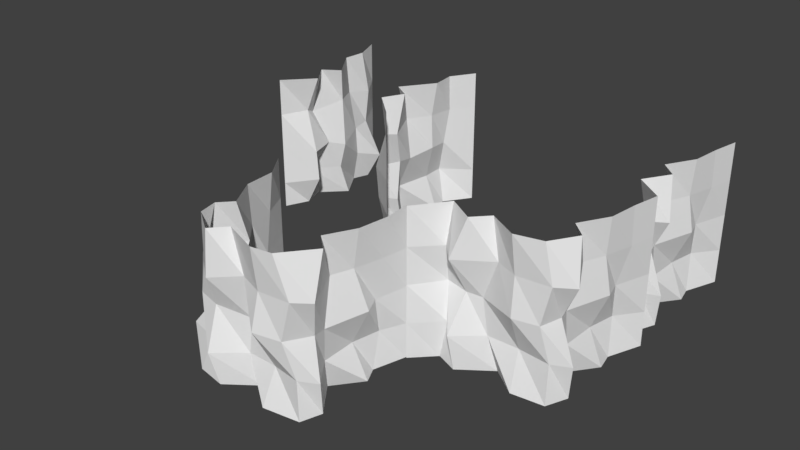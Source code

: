 # Source: Cave_Tiles.blend  (saved by Blender 2.80.75; exported with 4.5.12 LTS)
import bpy
from mathutils import Matrix  # noqa: F401  (used for matrix-valued properties, if any)

bpy.ops.wm.read_factory_settings(use_empty=True)
scene = bpy.context.scene
scene.name = 'Scene'

# ---- collections
col_collection_1 = bpy.data.collections.new('Collection 1'); scene.collection.children.link(col_collection_1)

# ---- world
world_world = bpy.data.worlds.new('World'); scene.world = world_world
world_world.color = (0.05088, 0.05088, 0.05088)
world_world.use_sun_shadow = False
world_world.sun_shadow_jitter_overblur = 0.0

# ---- meshes
me_plane_002 = bpy.data.meshes.new('Plane.002')
me_plane_002.from_pydata([(3.0, -3.0, 0.0), (3.0, 3.0, 0.02834), (2.438, 1.662, 0.0), (2.592, 0.9488, 3.725e-09), (1.786, -0.117, 0.0), (2.694, -1.368, 0.0), (2.33, -2.238, 0.0), (3.0, -3.0, 6.0), (3.0, 3.0, 6.028), (2.739, 1.903, 6.0), (2.588, 0.7131, 6.0), (1.914, -0.4667, 6.0), (2.535, -1.054, 6.0), (1.872, -2.124, 6.0), (2.877, -1.531, 1.39), (2.164, -1.291, 2.94), (2.872, -1.546, 4.387), (2.092, -0.0758, 4.484), (1.983, -0.7093, 2.853), (1.959, -0.4867, 1.399), (2.05, 0.8686, 1.473), (2.683, 0.8944, 2.978), (2.449, 0.8073, 4.46), (2.776, 1.924, 4.484), (2.451, 1.668, 2.931), (2.283, 1.974, 1.495), (3.0, -3.0, 1.462), (3.0, -3.0, 3.0), (3.0, -3.0, 4.488), (2.237, -2.131, 4.473), (1.929, -2.23, 2.952), (2.231, -2.005, 1.499), (3.0, 3.0, 4.476), (3.0, 3.0, 3.006), (3.0, 3.0, 1.462)], [], [(17, 16, 12, 11), (23, 22, 10, 9), (29, 28, 7, 13), (16, 29, 13, 12), (22, 17, 11, 10), (32, 23, 9, 8), (1, 2, 25, 34), (34, 25, 24, 33), (33, 24, 23, 32), (3, 4, 19, 20), (20, 19, 18, 21), (21, 18, 17, 22), (5, 6, 31, 14), (14, 31, 30, 15), (15, 30, 29, 16), (6, 0, 26, 31), (31, 26, 27, 30), (30, 27, 28, 29), (2, 3, 20, 25), (25, 20, 21, 24), (24, 21, 22, 23), (4, 5, 14, 19), (19, 14, 15, 18), (18, 15, 16, 17)])
_uv = me_plane_002.uv_layers.new(name='UVMap')
_uv.uv.foreach_set('vector', [0.0, 0.0, 0.0, 0.0, 0.0, 0.0, 0.0, 0.0, 0.0, 0.0, 0.0, 0.0, 0.0, 0.0, 0.0, 0.0, 0.0, 0.0, 0.0, 0.0, 0.0, 0.0, 0.0, 0.0, 0.0, 0.0, 0.0, 0.0, 0.0, 0.0, 0.0, 0.0, 0.0, 0.0, 0.0, 0.0, 0.0, 0.0, 0.0, 0.0, 0.0, 0.0, 0.0, 0.0, 0.0, 0.0, 0.0, 0.0, 0.0, 0.0, 0.0, 0.0, 0.0, 0.0, 0.0, 0.0, 0.0, 0.0, 0.0, 0.0, 0.0, 0.0, 0.0, 0.0, 0.0, 0.0, 0.0, 0.0, 0.0, 0.0, 0.0, 0.0, 0.0, 0.0, 0.0, 0.0, 0.0, 0.0, 0.0, 0.0, 0.0, 0.0, 0.0, 0.0, 0.0, 0.0, 0.0, 0.0, 0.0, 0.0, 0.0, 0.0, 0.0, 0.0, 0.0, 0.0, 0.0, 0.0, 0.0, 0.0, 0.0, 0.0, 0.0, 0.0, 0.0, 0.0, 0.0, 0.0, 0.0, 0.0, 0.0, 0.0, 0.0, 0.0, 0.0, 0.0, 0.0, 0.0, 0.0, 0.0, 0.0, 0.0, 0.0, 0.0, 0.0, 0.0, 0.0, 0.0, 0.0, 0.0, 0.0, 0.0, 0.0, 0.0, 0.0, 0.0, 0.0, 0.0, 0.0, 0.0, 0.0, 0.0, 0.0, 0.0, 0.0, 0.0, 0.0, 0.0, 0.0, 0.0, 0.0, 0.0, 0.0, 0.0, 0.0, 0.0, 0.0, 0.0, 0.0, 0.0, 0.0, 0.0, 0.0, 0.0, 0.0, 0.0, 0.0, 0.0, 0.0, 0.0, 0.0, 0.0, 0.0, 0.0, 0.0, 0.0, 0.0, 0.0, 0.0, 0.0, 0.0, 0.0, 0.0, 0.0, 0.0, 0.0, 0.0, 0.0, 0.0, 0.0, 0.0, 0.0])
me_plane_002.use_remesh_preserve_volume = False
me_plane_002.use_remesh_preserve_attributes = False
me_plane_002.use_mirror_vertex_groups = False
me_plane_002.update()
me_plane_005 = bpy.data.meshes.new('Plane.005')
me_plane_005.from_pydata([(3.0, 3.0, 0.02834), (2.438, 1.662, 0.0), (2.592, 0.9488, 3.725e-09), (1.786, -0.117, 0.0), (2.694, -1.368, 0.0), (2.33, -2.238, 0.0), (3.0, 3.0, 6.028), (2.739, 1.903, 6.0), (2.588, 0.7131, 6.0), (1.914, -0.4667, 6.0), (2.535, -1.054, 6.0), (1.872, -2.124, 6.0), (2.877, -1.531, 1.39), (2.164, -1.291, 2.94), (2.872, -1.546, 4.387), (2.092, -0.0758, 4.484), (1.983, -0.7093, 2.853), (1.959, -0.4867, 1.399), (2.05, 0.8686, 1.473), (2.683, 0.8944, 2.978), (2.449, 0.8073, 4.46), (2.776, 1.924, 4.484), (2.451, 1.668, 2.931), (2.283, 1.974, 1.495), (2.237, -2.131, 4.473), (1.929, -2.23, 2.952), (2.231, -2.005, 1.499), (3.0, 3.0, 4.476), (3.0, 3.0, 3.006), (3.0, 3.0, 1.462), (-3.0, -3.0, 0.02503), (1.006, -2.378, 2.384e-07), (-0.06006, -1.573, 2.384e-07), (-1.311, -2.48, 2.384e-07), (-2.181, -2.117, 2.384e-07), (-3.0, -3.0, 6.025), (0.77, -2.374, 6.0), (-0.4097, -1.701, 6.0), (-0.9968, -2.322, 6.0), (-2.067, -1.658, 6.0), (-1.474, -2.664, 1.39), (-1.234, -1.95, 2.94), (-1.489, -2.658, 4.387), (-0.01886, -1.878, 4.484), (-0.6524, -1.77, 2.853), (-0.4297, -1.745, 1.399), (0.9256, -1.836, 1.473), (0.9513, -2.47, 2.978), (0.8643, -2.236, 4.46), (-3.0, -3.0, 1.462), (-3.0, -3.0, 3.0), (-3.0, -3.0, 4.488), (-2.074, -2.024, 4.473), (-2.173, -1.716, 2.952), (-1.948, -2.018, 1.499)], [], [(15, 14, 10, 9), (21, 20, 8, 7), (14, 24, 11, 10), (20, 15, 9, 8), (27, 21, 7, 6), (0, 1, 23, 29), (29, 23, 22, 28), (28, 22, 21, 27), (2, 3, 17, 18), (18, 17, 16, 19), (19, 16, 15, 20), (4, 5, 26, 12), (12, 26, 25, 13), (13, 25, 24, 14), (1, 2, 18, 23), (23, 18, 19, 22), (22, 19, 20, 21), (3, 4, 12, 17), (17, 12, 13, 16), (16, 13, 14, 15), (43, 42, 38, 37), (24, 48, 36, 11), (52, 51, 35, 39), (42, 52, 39, 38), (48, 43, 37, 36), (31, 32, 45, 46), (46, 45, 44, 47), (47, 44, 43, 48), (33, 34, 54, 40), (40, 54, 53, 41), (41, 53, 52, 42), (34, 30, 49, 54), (54, 49, 50, 53), (53, 50, 51, 52), (5, 31, 46, 26), (26, 46, 47, 25), (25, 47, 48, 24), (32, 33, 40, 45), (45, 40, 41, 44), (44, 41, 42, 43)])
_uv = me_plane_005.uv_layers.new(name='UVMap')
_uv.uv.foreach_set('vector', [0.0, 0.0, 0.0, 0.0, 0.0, 0.0, 0.0, 0.0, 0.0, 0.0, 0.0, 0.0, 0.0, 0.0, 0.0, 0.0, 0.0, 0.0, 0.0, 0.0, 0.0, 0.0, 0.0, 0.0, 0.0, 0.0, 0.0, 0.0, 0.0, 0.0, 0.0, 0.0, 0.0, 0.0, 0.0, 0.0, 0.0, 0.0, 0.0, 0.0, 0.0, 0.0, 0.0, 0.0, 0.0, 0.0, 0.0, 0.0, 0.0, 0.0, 0.0, 0.0, 0.0, 0.0, 0.0, 0.0, 0.0, 0.0, 0.0, 0.0, 0.0, 0.0, 0.0, 0.0, 0.0, 0.0, 0.0, 0.0, 0.0, 0.0, 0.0, 0.0, 0.0, 0.0, 0.0, 0.0, 0.0, 0.0, 0.0, 0.0, 0.0, 0.0, 0.0, 0.0, 0.0, 0.0, 0.0, 0.0, 0.0, 0.0, 0.0, 0.0, 0.0, 0.0, 0.0, 0.0, 0.0, 0.0, 0.0, 0.0, 0.0, 0.0, 0.0, 0.0, 0.0, 0.0, 0.0, 0.0, 0.0, 0.0, 0.0, 0.0, 0.0, 0.0, 0.0, 0.0, 0.0, 0.0, 0.0, 0.0, 0.0, 0.0, 0.0, 0.0, 0.0, 0.0, 0.0, 0.0, 0.0, 0.0, 0.0, 0.0, 0.0, 0.0, 0.0, 0.0, 0.0, 0.0, 0.0, 0.0, 0.0, 0.0, 0.0, 0.0, 0.0, 0.0, 0.0, 0.0, 0.0, 0.0, 0.0, 0.0, 0.0, 0.0, 0.0, 0.0, 0.0, 0.0, 0.0, 0.0, 0.0, 0.0, 0.0, 0.0, 0.0, 0.0, 0.0, 0.0, 0.0, 0.0, 0.0, 0.0, 0.0, 0.0, 0.0, 0.0, 0.0, 0.0, 0.0, 0.0, 0.0, 0.0, 0.0, 0.0, 0.0, 0.0, 0.0, 0.0, 0.0, 0.0, 0.0, 0.0, 0.0, 0.0, 0.0, 0.0, 0.0, 0.0, 0.0, 0.0, 0.0, 0.0, 0.0, 0.0, 0.0, 0.0, 0.0, 0.0, 0.0, 0.0, 0.0, 0.0, 0.0, 0.0, 0.0, 0.0, 0.0, 0.0, 0.0, 0.0, 0.0, 0.0, 0.0, 0.0, 0.0, 0.0, 0.0, 0.0, 0.0, 0.0, 0.0, 0.0, 0.0, 0.0, 0.0, 0.0, 0.0, 0.0, 0.0, 0.0, 0.0, 0.0, 0.0, 0.0, 0.0, 0.0, 0.0, 0.0, 0.0, 0.0, 0.0, 0.0, 0.0, 0.0, 0.0, 0.0, 0.0, 0.0, 0.0, 0.0, 0.0, 0.0, 0.0, 0.0, 0.0, 0.0, 0.0, 0.0, 0.0, 0.0, 0.0, 0.0, 0.0, 0.0, 0.0, 0.0, 0.0, 0.0, 0.0, 0.0, 0.0, 0.0, 0.0, 0.0, 0.0, 0.0, 0.0, 0.0, 0.0, 0.0, 0.0, 0.0, 0.0, 0.0, 0.0, 0.0, 0.0, 0.0, 0.0, 0.0, 0.0, 0.0, 0.0, 0.0, 0.0, 0.0, 0.0, 0.0, 0.0, 0.0, 0.0, 0.0, 0.0, 0.0, 0.0, 0.0, 0.0, 0.0, 0.0, 0.0])
me_plane_005.use_remesh_preserve_volume = False
me_plane_005.use_remesh_preserve_attributes = False
me_plane_005.use_mirror_vertex_groups = False
me_plane_005.update()
me_plane_007 = bpy.data.meshes.new('Plane.007')
me_plane_007.from_pydata([(3.0, -3.0, 0.03015), (3.0, 3.0, 0.03269), (2.167, 1.901, -7.451e-09), (2.313, 1.182, -7.451e-09), (1.314, -0.025, -7.451e-09), (2.133, -1.01, -7.451e-09), (2.082, -1.984, -7.451e-09), (3.0, -3.0, 6.03), (3.0, 3.0, 6.033), (2.309, 2.026, 6.0), (2.421, 1.027, 6.0), (1.437, -0.3779, 6.0), (2.191, -0.8685, 6.0), (1.725, -1.796, 6.0), (2.265, -1.43, 1.385), (2.018, -0.962, 2.925), (2.257, -1.44, 4.382), (1.59, -0.004942, 4.481), (2.008, -0.2572, 2.833), (1.464, -0.4102, 1.396), (1.805, 1.126, 1.461), (2.23, 1.001, 2.973), (2.149, 1.024, 4.45), (2.308, 2.084, 4.477), (2.16, 1.892, 2.921), (1.802, 2.06, 1.491), (3.0, -3.0, 1.454), (3.0, -3.0, 3.003), (3.0, -3.0, 4.482), (1.988, -1.877, 4.462), (1.593, -2.039, 2.944), (1.672, -1.975, 1.498), (3.0, 3.0, 4.474), (3.0, 3.0, 3.004), (3.0, 3.0, 1.456), (-3.0, -3.0, 0.0), (-3.0, 3.0, 0.1072), (-2.392, 1.903, -7.451e-09), (-2.648, 1.183, -7.451e-09), (-1.882, -0.02487, -7.451e-09), (-2.872, -1.009, -7.451e-09), (-2.55, -1.983, -7.451e-09), (-3.0, -3.0, 6.0), (-3.0, 3.0, 6.107), (-2.722, 2.027, 6.0), (-2.809, 1.028, 6.0), (-1.817, -0.377, 6.0), (-2.56, -0.8676, 6.0), (-1.892, -1.794, 6.0), (-2.901, -1.43, 1.33), (-2.144, -0.9601, 2.697), (-2.636, -1.438, 4.197), (-2.138, -0.004739, 4.456), (-1.811, -0.2541, 2.448), (-1.992, -0.4099, 1.361), (-2.32, 1.126, 1.421), (-2.293, 1.003, 2.714), (-2.66, 1.024, 4.408), (-2.435, 2.087, 4.206), (-2.46, 1.893, 2.777), (-1.766, 2.063, 1.184), (-3.0, -3.0, 1.136), (-3.0, -3.0, 2.85), (-3.0, -3.0, 4.404), (-2.499, -1.876, 4.419), (-1.897, -2.036, 2.643), (-1.852, -1.974, 1.295), (-3.0, 3.0, 4.317), (-3.0, 3.0, 2.991), (-3.0, 3.0, 1.477)], [], [(17, 16, 12, 11), (23, 22, 10, 9), (29, 28, 7, 13), (16, 29, 13, 12), (22, 17, 11, 10), (32, 23, 9, 8), (1, 2, 25, 34), (34, 25, 24, 33), (33, 24, 23, 32), (3, 4, 19, 20), (20, 19, 18, 21), (21, 18, 17, 22), (5, 6, 31, 14), (14, 31, 30, 15), (15, 30, 29, 16), (6, 0, 26, 31), (31, 26, 27, 30), (30, 27, 28, 29), (2, 3, 20, 25), (25, 20, 21, 24), (24, 21, 22, 23), (4, 5, 14, 19), (19, 14, 15, 18), (18, 15, 16, 17), (52, 46, 47, 51), (58, 44, 45, 57), (64, 48, 42, 63), (51, 47, 48, 64), (57, 45, 46, 52), (67, 43, 44, 58), (36, 69, 60, 37), (69, 68, 59, 60), (68, 67, 58, 59), (38, 55, 54, 39), (55, 56, 53, 54), (56, 57, 52, 53), (40, 49, 66, 41), (49, 50, 65, 66), (50, 51, 64, 65), (41, 66, 61, 35), (66, 65, 62, 61), (65, 64, 63, 62), (37, 60, 55, 38), (60, 59, 56, 55), (59, 58, 57, 56), (39, 54, 49, 40), (54, 53, 50, 49), (53, 52, 51, 50)])
_uv = me_plane_007.uv_layers.new(name='UVMap')
_uv.uv.foreach_set('vector', [0.0, 0.0, 0.0, 0.0, 0.0, 0.0, 0.0, 0.0, 0.0, 0.0, 0.0, 0.0, 0.0, 0.0, 0.0, 0.0, 0.0, 0.0, 0.0, 0.0, 0.0, 0.0, 0.0, 0.0, 0.0, 0.0, 0.0, 0.0, 0.0, 0.0, 0.0, 0.0, 0.0, 0.0, 0.0, 0.0, 0.0, 0.0, 0.0, 0.0, 0.0, 0.0, 0.0, 0.0, 0.0, 0.0, 0.0, 0.0, 0.0, 0.0, 0.0, 0.0, 0.0, 0.0, 0.0, 0.0, 0.0, 0.0, 0.0, 0.0, 0.0, 0.0, 0.0, 0.0, 0.0, 0.0, 0.0, 0.0, 0.0, 0.0, 0.0, 0.0, 0.0, 0.0, 0.0, 0.0, 0.0, 0.0, 0.0, 0.0, 0.0, 0.0, 0.0, 0.0, 0.0, 0.0, 0.0, 0.0, 0.0, 0.0, 0.0, 0.0, 0.0, 0.0, 0.0, 0.0, 0.0, 0.0, 0.0, 0.0, 0.0, 0.0, 0.0, 0.0, 0.0, 0.0, 0.0, 0.0, 0.0, 0.0, 0.0, 0.0, 0.0, 0.0, 0.0, 0.0, 0.0, 0.0, 0.0, 0.0, 0.0, 0.0, 0.0, 0.0, 0.0, 0.0, 0.0, 0.0, 0.0, 0.0, 0.0, 0.0, 0.0, 0.0, 0.0, 0.0, 0.0, 0.0, 0.0, 0.0, 0.0, 0.0, 0.0, 0.0, 0.0, 0.0, 0.0, 0.0, 0.0, 0.0, 0.0, 0.0, 0.0, 0.0, 0.0, 0.0, 0.0, 0.0, 0.0, 0.0, 0.0, 0.0, 0.0, 0.0, 0.0, 0.0, 0.0, 0.0, 0.0, 0.0, 0.0, 0.0, 0.0, 0.0, 0.0, 0.0, 0.0, 0.0, 0.0, 0.0, 0.0, 0.0, 0.0, 0.0, 0.0, 0.0, 0.0, 0.0, 0.0, 0.0, 0.0, 0.0, 0.0, 0.0, 0.0, 0.0, 0.0, 0.0, 0.0, 0.0, 0.0, 0.0, 0.0, 0.0, 0.0, 0.0, 0.0, 0.0, 0.0, 0.0, 0.0, 0.0, 0.0, 0.0, 0.0, 0.0, 0.0, 0.0, 0.0, 0.0, 0.0, 0.0, 0.0, 0.0, 0.0, 0.0, 0.0, 0.0, 0.0, 0.0, 0.0, 0.0, 0.0, 0.0, 0.0, 0.0, 0.0, 0.0, 0.0, 0.0, 0.0, 0.0, 0.0, 0.0, 0.0, 0.0, 0.0, 0.0, 0.0, 0.0, 0.0, 0.0, 0.0, 0.0, 0.0, 0.0, 0.0, 0.0, 0.0, 0.0, 0.0, 0.0, 0.0, 0.0, 0.0, 0.0, 0.0, 0.0, 0.0, 0.0, 0.0, 0.0, 0.0, 0.0, 0.0, 0.0, 0.0, 0.0, 0.0, 0.0, 0.0, 0.0, 0.0, 0.0, 0.0, 0.0, 0.0, 0.0, 0.0, 0.0, 0.0, 0.0, 0.0, 0.0, 0.0, 0.0, 0.0, 0.0, 0.0, 0.0, 0.0, 0.0, 0.0, 0.0, 0.0, 0.0, 0.0, 0.0, 0.0, 0.0, 0.0, 0.0, 0.0, 0.0, 0.0, 0.0, 0.0, 0.0, 0.0, 0.0, 0.0, 0.0, 0.0, 0.0, 0.0, 0.0, 0.0, 0.0, 0.0, 0.0, 0.0, 0.0, 0.0, 0.0, 0.0, 0.0, 0.0, 0.0, 0.0, 0.0, 0.0, 0.0, 0.0, 0.0, 0.0, 0.0, 0.0, 0.0, 0.0, 0.0, 0.0, 0.0, 0.0, 0.0, 0.0, 0.0, 0.0, 0.0, 0.0, 0.0, 0.0, 0.0, 0.0, 0.0, 0.0, 0.0, 0.0, 0.0, 0.0, 0.0, 0.0, 0.0, 0.0, 0.0, 0.0, 0.0, 0.0, 0.0, 0.0, 0.0, 0.0, 0.0, 0.0, 0.0])
me_plane_007.use_remesh_preserve_volume = False
me_plane_007.use_remesh_preserve_attributes = False
me_plane_007.use_mirror_vertex_groups = False
me_plane_007.update()
me_plane_003 = bpy.data.meshes.new('Plane.003')
me_plane_003.from_pydata([(3.0, 3.0, 0.06193), (2.55, 1.716, 0.0), (2.863, 1.078, 0.0), (2.001, -0.01452, 0.0), (2.953, -1.245, 0.0), (2.678, -2.072, 0.0), (3.0, 3.0, 6.062), (2.994, 2.025, 6.0), (2.823, 0.8251, 6.0), (2.235, -0.3137, 6.0), (2.883, -0.888, 6.0), (1.893, -2.114, 6.0), (3.079, -1.435, 1.323), (2.569, -1.097, 2.805), (3.013, -1.479, 4.34), (2.261, 0.004966, 4.428), (2.43, -0.496, 2.704), (2.24, -0.3522, 1.306), (2.282, 0.9794, 1.396), (3.0, 1.045, 2.873), (2.548, 0.8544, 4.427), (2.859, 1.964, 4.457), (2.647, 1.761, 2.866), (2.524, 2.089, 1.415), (2.446, -2.031, 4.404), (2.109, -2.144, 2.893), (2.458, -1.897, 1.424), (3.0, 3.0, 4.453), (3.0, 3.0, 2.955), (3.0, 3.0, 1.469), (1.193, -2.289, 0.0), (0.2932, -1.404, 0.0), (-0.8881, -2.278, 0.0), (-2.071, -2.064, 0.0), (1.05, -2.241, 6.0), (-0.3962, -1.694, 6.0), (-0.9406, -2.295, 6.0), (-1.94, -1.598, 6.0), (-1.131, -2.5, 1.276), (-1.177, -1.923, 2.921), (-0.9843, -2.418, 4.219), (0.169, -1.789, 4.422), (0.02483, -1.447, 2.628), (-0.05014, -1.564, 1.273), (1.265, -1.674, 1.36), (1.051, -2.422, 2.945), (1.131, -2.109, 4.372), (-1.708, -1.849, 4.351), (-2.127, -1.694, 2.937), (-1.604, -1.853, 1.385), (-3.0, 3.0, 0.07703), (-2.096, 1.825, 0.0), (-2.55, 0.9686, 0.0), (-1.716, -0.0833, 0.0), (-2.653, -1.349, 0.0), (-3.0, 3.0, 6.077), (-2.388, 2.071, 6.0), (-2.321, 0.8403, 6.0), (-1.627, -0.3298, 6.0), (-2.106, -0.8489, 6.0), (-2.849, -1.518, 1.381), (-1.805, -1.119, 2.821), (-2.379, -1.311, 4.223), (-1.627, 0.1461, 4.33), (-1.631, -0.5413, 2.736), (-1.918, -0.4673, 1.386), (-1.602, 1.082, 1.324), (-2.568, 0.9495, 2.94), (-2.278, 0.8889, 4.403), (-2.559, 2.028, 4.412), (-2.427, 1.679, 2.923), (-2.145, 2.04, 1.449), (-3.0, 3.0, 4.48), (-3.0, 3.0, 2.938), (-3.0, 3.0, 1.428)], [], [(15, 14, 10, 9), (21, 20, 8, 7), (14, 24, 11, 10), (20, 15, 9, 8), (27, 21, 7, 6), (0, 1, 23, 29), (29, 23, 22, 28), (28, 22, 21, 27), (2, 3, 17, 18), (18, 17, 16, 19), (19, 16, 15, 20), (4, 5, 26, 12), (12, 26, 25, 13), (13, 25, 24, 14), (1, 2, 18, 23), (23, 18, 19, 22), (22, 19, 20, 21), (3, 4, 12, 17), (17, 12, 13, 16), (16, 13, 14, 15), (41, 40, 36, 35), (24, 46, 34, 11), (59, 37, 47, 62), (40, 47, 37, 36), (46, 41, 35, 34), (30, 31, 43, 44), (44, 43, 42, 45), (45, 42, 41, 46), (32, 33, 49, 38), (38, 49, 48, 39), (39, 48, 47, 40), (47, 48, 61, 62), (48, 49, 60, 61), (5, 30, 44, 26), (26, 44, 45, 25), (25, 45, 46, 24), (31, 32, 38, 43), (43, 38, 39, 42), (42, 39, 40, 41), (63, 58, 59, 62), (69, 56, 57, 68), (68, 57, 58, 63), (72, 55, 56, 69), (50, 74, 71, 51), (74, 73, 70, 71), (73, 72, 69, 70), (52, 66, 65, 53), (66, 67, 64, 65), (67, 68, 63, 64), (51, 71, 66, 52), (71, 70, 67, 66), (70, 69, 68, 67), (53, 65, 60, 54), (65, 64, 61, 60), (64, 63, 62, 61), (60, 49, 33, 54)])
_uv = me_plane_003.uv_layers.new(name='UVMap')
_uv.uv.foreach_set('vector', [0.0, 0.0, 0.0, 0.0, 0.0, 0.0, 0.0, 0.0, 0.0, 0.0, 0.0, 0.0, 0.0, 0.0, 0.0, 0.0, 0.0, 0.0, 0.0, 0.0, 0.0, 0.0, 0.0, 0.0, 0.0, 0.0, 0.0, 0.0, 0.0, 0.0, 0.0, 0.0, 0.0, 0.0, 0.0, 0.0, 0.0, 0.0, 0.0, 0.0, 0.0, 0.0, 0.0, 0.0, 0.0, 0.0, 0.0, 0.0, 0.0, 0.0, 0.0, 0.0, 0.0, 0.0, 0.0, 0.0, 0.0, 0.0, 0.0, 0.0, 0.0, 0.0, 0.0, 0.0, 0.0, 0.0, 0.0, 0.0, 0.0, 0.0, 0.0, 0.0, 0.0, 0.0, 0.0, 0.0, 0.0, 0.0, 0.0, 0.0, 0.0, 0.0, 0.0, 0.0, 0.0, 0.0, 0.0, 0.0, 0.0, 0.0, 0.0, 0.0, 0.0, 0.0, 0.0, 0.0, 0.0, 0.0, 0.0, 0.0, 0.0, 0.0, 0.0, 0.0, 0.0, 0.0, 0.0, 0.0, 0.0, 0.0, 0.0, 0.0, 0.0, 0.0, 0.0, 0.0, 0.0, 0.0, 0.0, 0.0, 0.0, 0.0, 0.0, 0.0, 0.0, 0.0, 0.0, 0.0, 0.0, 0.0, 0.0, 0.0, 0.0, 0.0, 0.0, 0.0, 0.0, 0.0, 0.0, 0.0, 0.0, 0.0, 0.0, 0.0, 0.0, 0.0, 0.0, 0.0, 0.0, 0.0, 0.0, 0.0, 0.0, 0.0, 0.0, 0.0, 0.0, 0.0, 0.0, 0.0, 0.0, 0.0, 0.0, 0.0, 0.0, 0.0, 0.0, 0.0, 0.0, 0.0, 0.0, 0.0, 0.0, 0.0, 0.0, 0.0, 0.0, 0.0, 0.0, 0.0, 0.0, 0.0, 0.0, 0.0, 0.0, 0.0, 0.0, 0.0, 0.0, 0.0, 0.0, 0.0, 0.0, 0.0, 0.0, 0.0, 0.0, 0.0, 0.0, 0.0, 0.0, 0.0, 0.0, 0.0, 0.0, 0.0, 0.0, 0.0, 0.0, 0.0, 0.0, 0.0, 0.0, 0.0, 0.0, 0.0, 0.0, 0.0, 0.0, 0.0, 0.0, 0.0, 0.0, 0.0, 0.0, 0.0, 0.0, 0.0, 0.0, 0.0, 0.0, 0.0, 0.0, 0.0, 0.0, 0.0, 0.0, 0.0, 0.0, 0.0, 0.0, 0.0, 0.0, 0.0, 0.0, 0.0, 0.0, 0.0, 0.0, 0.0, 0.0, 0.0, 0.0, 0.0, 0.0, 0.0, 0.0, 0.0, 0.0, 0.0, 0.0, 0.0, 0.0, 0.0, 0.0, 0.0, 0.0, 0.0, 0.0, 0.0, 0.0, 0.0, 0.0, 0.0, 0.0, 0.0, 0.0, 0.0, 0.0, 0.0, 0.0, 0.0, 0.0, 0.0, 0.0, 0.0, 0.0, 0.0, 0.0, 0.0, 0.0, 0.0, 0.0, 0.0, 0.0, 0.0, 0.0, 0.0, 0.0, 0.0, 0.0, 0.0, 0.0, 0.0, 0.0, 0.0, 0.0, 0.0, 0.0, 0.0, 0.0, 0.0, 0.0, 0.0, 0.0, 0.0, 0.0, 0.0, 0.0, 0.0, 0.0, 0.0, 0.0, 0.0, 0.0, 0.0, 0.0, 0.0, 0.0, 0.0, 0.0, 0.0, 0.0, 0.0, 0.0, 0.0, 0.0, 0.0, 0.0, 0.0, 0.0, 0.0, 0.0, 0.0, 0.0, 0.0, 0.0, 0.0, 0.0, 0.0, 0.0, 0.0, 0.0, 0.0, 0.0, 0.0, 0.0, 0.0, 0.0, 0.0, 0.0, 0.0, 0.0, 0.0, 0.0, 0.0, 0.0, 0.0, 0.0, 0.0, 0.0, 0.0, 0.0, 0.0, 0.0, 0.0, 0.0, 0.0, 0.0, 0.0, 0.0, 0.0, 0.0, 0.0, 0.0, 0.0, 0.0, 0.0, 0.0, 0.0, 0.0, 0.0, 0.0, 0.0, 0.0, 0.0, 0.0, 0.0, 0.0, 0.0, 0.0, 0.0, 0.0, 0.0, 0.0, 0.0, 0.0, 0.0, 0.0, 0.0, 0.0, 0.0, 0.0, 0.0, 0.0, 0.0, 0.0, 0.0, 0.0, 0.0, 0.0, 0.0, 0.0, 0.0, 0.0, 0.0, 0.0, 0.0, 0.0, 0.0, 0.0, 0.0, 0.0, 0.0, 0.0, 0.0, 0.0, 0.0, 0.0, 0.0, 0.0, 0.0, 0.0, 0.0, 0.0, 0.0, 0.0, 0.0])
me_plane_003.use_remesh_preserve_volume = False
me_plane_003.use_remesh_preserve_attributes = False
me_plane_003.use_mirror_vertex_groups = False
me_plane_003.update()

# ---- objects
ob_wall = bpy.data.objects.new('Wall', me_plane_002)
ob_corner_inverted = bpy.data.objects.new('Corner Inverted', me_plane_005)
ob_corridor = bpy.data.objects.new('Corridor', me_plane_007)
ob_dead_end = bpy.data.objects.new('Dead End', me_plane_003)

# ---- transforms, parenting, visibility, modifiers, constraints
ob_wall.location = (6.0, 0.0, 0.0)
ob_wall.lineart.crease_threshold = 0.0
ob_corner_inverted.location = (6.0, -6.0, 0.0)
ob_corner_inverted.lineart.crease_threshold = 0.0
ob_corridor.location = (-6.0, 0.0, 0.0)
ob_corridor.lineart.crease_threshold = 0.0
ob_dead_end.location = (0.0, -12.0, 0.0)
ob_dead_end.lineart.crease_threshold = 0.0

# ---- collection membership
scene.collection.objects.link(ob_wall)
scene.collection.objects.link(ob_corner_inverted)
scene.collection.objects.link(ob_corridor)
scene.collection.objects.link(ob_dead_end)

# ---- scene / render settings (as saved in the file)
scene.frame_start = 1; scene.frame_end = 250; scene.frame_set(1)
scene.render.engine = 'CYCLES'
scene.render.fps = 60
scene.render.dither_intensity = 0.0
scene.cycles.use_denoising = False
scene.cycles.samples = 256
scene.cycles.sampling_pattern = 'TABULATED_SOBOL'
scene.cycles.use_adaptive_sampling = False
scene.cycles.use_light_tree = False
scene.cycles.max_bounces = 5
scene.cycles.diffuse_bounces = 6
scene.cycles.glossy_bounces = 6
scene.cycles.transmission_bounces = 6
scene.cycles.volume_bounces = 6
scene.view_settings.view_transform = 'Standard'
bpy.context.view_layer.update()

# ---- added for rendering (the .blend has no active camera and no usable light): camera, sun
cam_auto = bpy.data.cameras.new('AutoCamera')
cam_auto.lens = 50.0
cam_auto.sensor_width = 36.0
cam_auto.clip_end = 1000.0
ob_auto_camera = bpy.data.objects.new('AutoCamera', cam_auto)
scene.collection.objects.link(ob_auto_camera)
ob_auto_camera.location = (23.9052, -34.4364, 22.1778)
ob_auto_camera.rotation_euler = (1.09748, -7.21219e-08, 0.694738)
scene.camera = ob_auto_camera
light_auto_sun = bpy.data.lights.new('AutoSun', 'SUN')
light_auto_sun.energy = 3.0
light_auto_sun.angle = 0.0523599
ob_auto_sun = bpy.data.objects.new('AutoSun', light_auto_sun)
scene.collection.objects.link(ob_auto_sun)
ob_auto_sun.rotation_euler = (0.872665, 0.174533, 0.523599)
bpy.context.view_layer.update()
